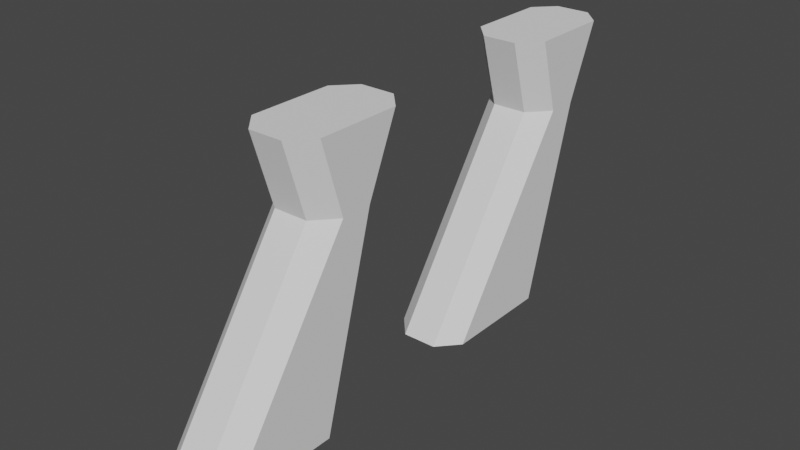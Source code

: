 # Source: ThrusterBracket.blend  (saved by Blender 2.83.19; exported with 4.5.12 LTS)
import bpy
from mathutils import Matrix  # noqa: F401  (used for matrix-valued properties, if any)

bpy.ops.wm.read_factory_settings(use_empty=True)
scene = bpy.context.scene
scene.name = 'Scene'

# ---- collections
col_collection = bpy.data.collections.new('Collection'); scene.collection.children.link(col_collection)

# ---- world
world_world = bpy.data.worlds.new('World'); scene.world = world_world
world_world.use_nodes = True; world_world.node_tree.nodes.clear()
_N = world_world.node_tree.nodes; _L = world_world.node_tree.links
n0 = _N.new('ShaderNodeOutputWorld'); n0.name = 'World Output'; n0.location = (300, 300)
n1 = _N.new('ShaderNodeBackground'); n1.name = 'Background'; n1.location = (10, 300)
n1.inputs[0].default_value = (0.05088, 0.05088, 0.05088, 1.0)
_L.new(n1.outputs[0], n0.inputs[0])
n0.is_active_output = True
world_world.color = (0.05088, 0.05088, 0.05088)
world_world.use_sun_shadow = False
world_world.sun_shadow_jitter_overblur = 0.0

# ---- meshes
me_cube_001 = bpy.data.meshes.new('Cube.001')
me_cube_001.from_pydata([(0.09949, -0.7184, -0.7476), (0.04699, -0.7772, -0.7476), (-0.04801, -0.7772, -0.7476), (-0.1005, -0.7184, -0.7476), (0.04699, -0.3562, -0.7476), (0.09949, -0.412, -0.7476), (-0.1005, -0.412, -0.7476), (-0.04801, -0.3562, -0.7476), (0.09949, -0.3456, -0.2036), (0.04699, -0.4042, -0.2036), (-0.04801, -0.4042, -0.2036), (-0.1005, -0.3456, -0.2036), (0.04699, -0.2042, -0.2036), (0.09949, -0.26, -0.2036), (-0.1005, -0.26, -0.2036), (-0.04801, -0.2042, -0.2036), (-0.04801, -0.1157, 0.0), (-0.1005, -0.1715, 0.0), (0.09949, -0.1715, 0.0), (0.04699, -0.1157, 0.0), (0.04699, -0.4649, 0.0), (0.09949, -0.4065, 0.0), (-0.1005, -0.4065, 0.0), (-0.04801, -0.4649, 0.0), (0.09949, 0.1011, -0.7476), (0.04699, 0.04235, -0.7476), (-0.04801, 0.04235, -0.7476), (-0.1005, 0.1011, -0.7476), (0.04699, 0.4633, -0.7476), (0.09949, 0.4075, -0.7476), (-0.1005, 0.4075, -0.7476), (-0.04801, 0.4633, -0.7476), (0.09949, 0.4739, -0.2036), (0.04699, 0.4153, -0.2036), (-0.04801, 0.4153, -0.2036), (-0.1005, 0.4739, -0.2036), (0.04699, 0.6153, -0.2036), (0.09949, 0.5595, -0.2036), (-0.1005, 0.5595, -0.2036), (-0.04801, 0.6153, -0.2036), (-0.04801, 0.7039, 2.98e-08), (-0.1005, 0.648, 2.98e-08), (0.09949, 0.648, 0.0), (0.04699, 0.7039, 2.98e-08), (0.04699, 0.3546, 2.98e-08), (-0.1005, 0.413, 2.98e-08), (-0.04801, 0.3546, 2.98e-08), (0.09949, 0.413, 0.0)], [], [(9, 10, 2, 1), (8, 13, 18, 21), (14, 11, 22, 17), (14, 6, 3, 11), (0, 1, 2, 3, 6, 7, 4, 5), (4, 7, 15, 12), (10, 9, 20, 23), (12, 15, 16, 19), (18, 19, 16, 17, 22, 23, 20, 21), (13, 5, 4, 12), (6, 14, 15, 7), (0, 8, 9, 1), (11, 3, 2, 10), (8, 21, 20, 9), (22, 11, 10, 23), (12, 19, 18, 13), (16, 15, 14, 17), (5, 13, 8, 0), (33, 34, 26, 25), (32, 37, 42, 47), (38, 35, 45, 41), (38, 30, 27, 35), (24, 25, 26, 27, 30, 31, 28, 29), (28, 31, 39, 36), (34, 33, 44, 46), (36, 39, 40, 43), (42, 43, 40, 41, 45, 46, 44, 47), (37, 29, 28, 36), (30, 38, 39, 31), (24, 32, 33, 25), (35, 27, 26, 34), (32, 47, 44, 33), (45, 35, 34, 46), (36, 43, 42, 37), (40, 39, 38, 41), (29, 37, 32, 24)])
_uv = me_cube_001.uv_layers.new(name='UVMap')
_uv.uv.foreach_set('vector', [0.4406, 0.75, 0.5594, 0.75, 0.5594, 1.0, 0.4406, 1.0, 0.375, 0.6768, 0.375, 0.5698, 0.375, 0.54, 0.375, 0.7082, 0.625, 0.5698, 0.625, 0.6768, 0.625, 0.7082, 0.625, 0.54, 0.625, 0.5698, 0.875, 0.5331, 0.875, 0.7151, 0.625, 0.6768, 0.375, 0.03489, 0.4406, 0.0, 0.5594, 0.0, 0.625, 0.03489, 0.625, 0.2169, 0.5594, 0.25, 0.4406, 0.25, 0.375, 0.2169, 0.4406, 0.25, 0.5594, 0.25, 0.5594, 0.5, 0.4406, 0.5, 0.5594, 0.75, 0.4406, 0.75, 0.4406, 0.75, 0.5594, 0.75, 0.4406, 0.5, 0.5594, 0.5, 0.5594, 0.5, 0.4406, 0.5, 0.375, 0.54, 0.4406, 0.5, 0.5594, 0.5, 0.625, 0.54, 0.625, 0.7082, 0.5594, 0.75, 0.4406, 0.75, 0.375, 0.7082, 0.375, 0.5698, 0.125, 0.5331, 0.125, 0.5, 0.375, 0.5, 0.875, 0.5331, 0.625, 0.5698, 0.625, 0.5, 0.875, 0.5, 0.125, 0.7151, 0.375, 0.6768, 0.375, 0.75, 0.125, 0.75, 0.625, 0.6768, 0.875, 0.7151, 0.875, 0.75, 0.625, 0.75, 0.375, 0.6768, 0.375, 0.7082, 0.4406, 0.75, 0.4406, 0.75, 0.625, 0.7082, 0.625, 0.6768, 0.5594, 0.75, 0.5594, 0.75, 0.4406, 0.5, 0.4406, 0.5, 0.375, 0.54, 0.375, 0.5698, 0.5594, 0.5, 0.5594, 0.5, 0.625, 0.5698, 0.625, 0.54, 0.125, 0.5331, 0.375, 0.5698, 0.375, 0.6768, 0.125, 0.7151, 0.4406, 0.75, 0.5594, 0.75, 0.5594, 1.0, 0.4406, 1.0, 0.375, 0.6768, 0.375, 0.5698, 0.375, 0.54, 0.375, 0.7082, 0.625, 0.5698, 0.625, 0.6768, 0.625, 0.7082, 0.625, 0.54, 0.625, 0.5698, 0.875, 0.5331, 0.875, 0.7151, 0.625, 0.6768, 0.375, 0.03489, 0.4406, 0.0, 0.5594, 0.0, 0.625, 0.03489, 0.625, 0.2169, 0.5594, 0.25, 0.4406, 0.25, 0.375, 0.2169, 0.4406, 0.25, 0.5594, 0.25, 0.5594, 0.5, 0.4406, 0.5, 0.5594, 0.75, 0.4406, 0.75, 0.4406, 0.75, 0.5594, 0.75, 0.4406, 0.5, 0.5594, 0.5, 0.5594, 0.5, 0.4406, 0.5, 0.375, 0.54, 0.4406, 0.5, 0.5594, 0.5, 0.625, 0.54, 0.625, 0.7082, 0.5594, 0.75, 0.4406, 0.75, 0.375, 0.7082, 0.375, 0.5698, 0.125, 0.5331, 0.125, 0.5, 0.375, 0.5, 0.875, 0.5331, 0.625, 0.5698, 0.625, 0.5, 0.875, 0.5, 0.125, 0.7151, 0.375, 0.6768, 0.375, 0.75, 0.125, 0.75, 0.625, 0.6768, 0.875, 0.7151, 0.875, 0.75, 0.625, 0.75, 0.375, 0.6768, 0.375, 0.7082, 0.4406, 0.75, 0.4406, 0.75, 0.625, 0.7082, 0.625, 0.6768, 0.5594, 0.75, 0.5594, 0.75, 0.4406, 0.5, 0.4406, 0.5, 0.375, 0.54, 0.375, 0.5698, 0.5594, 0.5, 0.5594, 0.5, 0.625, 0.5698, 0.625, 0.54, 0.125, 0.5331, 0.375, 0.5698, 0.375, 0.6768, 0.125, 0.7151])
me_cube_001.use_remesh_fix_poles = True
me_cube_001.use_remesh_preserve_attributes = False
me_cube_001.use_mirror_vertex_groups = False
me_cube_001.update()

# ---- objects
ob_thrusterbracket = bpy.data.objects.new('ThrusterBracket', me_cube_001)
ob_thrustermount = bpy.data.objects.new('ThrusterMount', None)

# ---- transforms, parenting, visibility, modifiers, constraints
ob_thrusterbracket.location = (0.0, 0.0, 0.0)
ob_thrusterbracket.lineart.crease_threshold = 0.0
ob_thrustermount.parent = ob_thrusterbracket
ob_thrustermount.matrix_parent_inverse = Matrix(((1.0, -0.0, 0.0, 9e-07), (-0.0, 1.0, -0.0, -10.38), (0.0, 0.0, 1.0, -1.294), (-0.0, 0.0, -0.0, 1.0)))
ob_thrustermount.location = (-9e-07, 10.38, 0.2062)
ob_thrustermount.rotation_euler = (1.571, -0.0, 0.0)
ob_thrustermount.lineart.crease_threshold = 0.0

# ---- collection membership
col_collection.objects.link(ob_thrusterbracket)
col_collection.objects.link(ob_thrustermount)

# ---- scene / render settings (as saved in the file)
scene.frame_start = 1; scene.frame_end = 250; scene.frame_set(1)
scene.render.engine = 'BLENDER_EEVEE_NEXT'
scene.cycles.use_denoising = False
scene.cycles.samples = 128
scene.cycles.sampling_pattern = 'TABULATED_SOBOL'
scene.cycles.use_adaptive_sampling = False
scene.cycles.use_light_tree = False
scene.view_settings.view_transform = 'Filmic'
bpy.context.view_layer.update()

# ---- added for rendering (the .blend has no active camera and no usable light): camera, sun
cam_auto = bpy.data.cameras.new('AutoCamera')
cam_auto.lens = 50.0
cam_auto.sensor_width = 36.0
cam_auto.clip_end = 1000.0
ob_auto_camera = bpy.data.objects.new('AutoCamera', cam_auto)
scene.collection.objects.link(ob_auto_camera)
ob_auto_camera.location = (1.54556, -1.89194, 0.863054)
ob_auto_camera.rotation_euler = (1.09748, -7.21219e-08, 0.694738)
scene.camera = ob_auto_camera
light_auto_sun = bpy.data.lights.new('AutoSun', 'SUN')
light_auto_sun.energy = 3.0
light_auto_sun.angle = 0.0523599
ob_auto_sun = bpy.data.objects.new('AutoSun', light_auto_sun)
scene.collection.objects.link(ob_auto_sun)
ob_auto_sun.rotation_euler = (0.872665, 0.174533, 0.523599)
bpy.context.view_layer.update()
